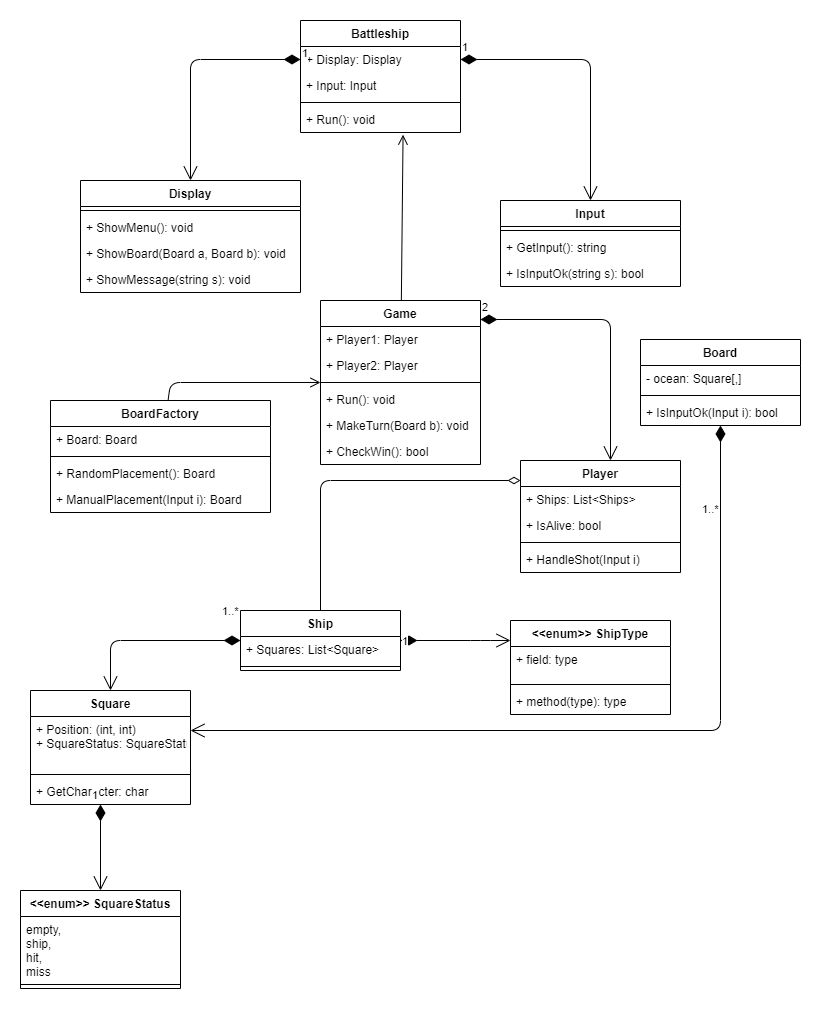

The diagram above was exported from draw.io. Its source (the exported page's mxGraphModel, read from the mxfile embedded in the PNG):
<mxGraphModel dx="1422" dy="882" grid="1" gridSize="10" guides="1" tooltips="1" connect="1" arrows="1" fold="1" page="1" pageScale="1" pageWidth="850" pageHeight="1100" math="0" shadow="0">
  <root>
    <mxCell id="0" />
    <mxCell id="1" parent="0" />
    <mxCell id="AMyx8kiLQKyBErhpJjZE-1" value="Battleship" style="swimlane;fontStyle=1;align=center;verticalAlign=top;childLayout=stackLayout;horizontal=1;startSize=26;horizontalStack=0;resizeParent=1;resizeParentMax=0;resizeLast=0;collapsible=1;marginBottom=0;" parent="1" vertex="1">
      <mxGeometry x="320" y="80" width="160" height="112" as="geometry" />
    </mxCell>
    <mxCell id="AMyx8kiLQKyBErhpJjZE-2" value="+ Display: Display" style="text;strokeColor=none;fillColor=none;align=left;verticalAlign=top;spacingLeft=4;spacingRight=4;overflow=hidden;rotatable=0;points=[[0,0.5],[1,0.5]];portConstraint=eastwest;" parent="AMyx8kiLQKyBErhpJjZE-1" vertex="1">
      <mxGeometry y="26" width="160" height="26" as="geometry" />
    </mxCell>
    <mxCell id="AMyx8kiLQKyBErhpJjZE-5" value="+ Input: Input" style="text;strokeColor=none;fillColor=none;align=left;verticalAlign=top;spacingLeft=4;spacingRight=4;overflow=hidden;rotatable=0;points=[[0,0.5],[1,0.5]];portConstraint=eastwest;" parent="AMyx8kiLQKyBErhpJjZE-1" vertex="1">
      <mxGeometry y="52" width="160" height="26" as="geometry" />
    </mxCell>
    <mxCell id="AMyx8kiLQKyBErhpJjZE-3" value="" style="line;strokeWidth=1;fillColor=none;align=left;verticalAlign=middle;spacingTop=-1;spacingLeft=3;spacingRight=3;rotatable=0;labelPosition=right;points=[];portConstraint=eastwest;" parent="AMyx8kiLQKyBErhpJjZE-1" vertex="1">
      <mxGeometry y="78" width="160" height="8" as="geometry" />
    </mxCell>
    <mxCell id="AMyx8kiLQKyBErhpJjZE-4" value="+ Run(): void" style="text;strokeColor=none;fillColor=none;align=left;verticalAlign=top;spacingLeft=4;spacingRight=4;overflow=hidden;rotatable=0;points=[[0,0.5],[1,0.5]];portConstraint=eastwest;" parent="AMyx8kiLQKyBErhpJjZE-1" vertex="1">
      <mxGeometry y="86" width="160" height="26" as="geometry" />
    </mxCell>
    <mxCell id="AMyx8kiLQKyBErhpJjZE-10" value="Display" style="swimlane;fontStyle=1;align=center;verticalAlign=top;childLayout=stackLayout;horizontal=1;startSize=26;horizontalStack=0;resizeParent=1;resizeParentMax=0;resizeLast=0;collapsible=1;marginBottom=0;" parent="1" vertex="1">
      <mxGeometry x="100" y="240" width="220" height="112" as="geometry" />
    </mxCell>
    <mxCell id="AMyx8kiLQKyBErhpJjZE-12" value="" style="line;strokeWidth=1;fillColor=none;align=left;verticalAlign=middle;spacingTop=-1;spacingLeft=3;spacingRight=3;rotatable=0;labelPosition=right;points=[];portConstraint=eastwest;" parent="AMyx8kiLQKyBErhpJjZE-10" vertex="1">
      <mxGeometry y="26" width="220" height="8" as="geometry" />
    </mxCell>
    <mxCell id="AMyx8kiLQKyBErhpJjZE-13" value="+ ShowMenu(): void" style="text;strokeColor=none;fillColor=none;align=left;verticalAlign=top;spacingLeft=4;spacingRight=4;overflow=hidden;rotatable=0;points=[[0,0.5],[1,0.5]];portConstraint=eastwest;" parent="AMyx8kiLQKyBErhpJjZE-10" vertex="1">
      <mxGeometry y="34" width="220" height="26" as="geometry" />
    </mxCell>
    <mxCell id="AMyx8kiLQKyBErhpJjZE-18" value="+ ShowBoard(Board a, Board b): void" style="text;strokeColor=none;fillColor=none;align=left;verticalAlign=top;spacingLeft=4;spacingRight=4;overflow=hidden;rotatable=0;points=[[0,0.5],[1,0.5]];portConstraint=eastwest;" parent="AMyx8kiLQKyBErhpJjZE-10" vertex="1">
      <mxGeometry y="60" width="220" height="26" as="geometry" />
    </mxCell>
    <mxCell id="AMyx8kiLQKyBErhpJjZE-19" value="+ ShowMessage(string s): void" style="text;strokeColor=none;fillColor=none;align=left;verticalAlign=top;spacingLeft=4;spacingRight=4;overflow=hidden;rotatable=0;points=[[0,0.5],[1,0.5]];portConstraint=eastwest;" parent="AMyx8kiLQKyBErhpJjZE-10" vertex="1">
      <mxGeometry y="86" width="220" height="26" as="geometry" />
    </mxCell>
    <mxCell id="AMyx8kiLQKyBErhpJjZE-14" value="Input" style="swimlane;fontStyle=1;align=center;verticalAlign=top;childLayout=stackLayout;horizontal=1;startSize=26;horizontalStack=0;resizeParent=1;resizeParentMax=0;resizeLast=0;collapsible=1;marginBottom=0;" parent="1" vertex="1">
      <mxGeometry x="520" y="260" width="180" height="86" as="geometry" />
    </mxCell>
    <mxCell id="AMyx8kiLQKyBErhpJjZE-16" value="" style="line;strokeWidth=1;fillColor=none;align=left;verticalAlign=middle;spacingTop=-1;spacingLeft=3;spacingRight=3;rotatable=0;labelPosition=right;points=[];portConstraint=eastwest;" parent="AMyx8kiLQKyBErhpJjZE-14" vertex="1">
      <mxGeometry y="26" width="180" height="8" as="geometry" />
    </mxCell>
    <mxCell id="AMyx8kiLQKyBErhpJjZE-17" value="+ GetInput(): string" style="text;strokeColor=none;fillColor=none;align=left;verticalAlign=top;spacingLeft=4;spacingRight=4;overflow=hidden;rotatable=0;points=[[0,0.5],[1,0.5]];portConstraint=eastwest;" parent="AMyx8kiLQKyBErhpJjZE-14" vertex="1">
      <mxGeometry y="34" width="180" height="26" as="geometry" />
    </mxCell>
    <mxCell id="AMyx8kiLQKyBErhpJjZE-22" value="+ IsInputOk(string s): bool" style="text;strokeColor=none;fillColor=none;align=left;verticalAlign=top;spacingLeft=4;spacingRight=4;overflow=hidden;rotatable=0;points=[[0,0.5],[1,0.5]];portConstraint=eastwest;" parent="AMyx8kiLQKyBErhpJjZE-14" vertex="1">
      <mxGeometry y="60" width="180" height="26" as="geometry" />
    </mxCell>
    <mxCell id="AMyx8kiLQKyBErhpJjZE-20" value="1" style="endArrow=open;html=1;endSize=12;startArrow=diamondThin;startSize=14;startFill=1;edgeStyle=orthogonalEdgeStyle;align=left;verticalAlign=bottom;exitX=0;exitY=0.5;exitDx=0;exitDy=0;" parent="1" source="AMyx8kiLQKyBErhpJjZE-2" target="AMyx8kiLQKyBErhpJjZE-10" edge="1">
      <mxGeometry x="-1" y="3" relative="1" as="geometry">
        <mxPoint x="370" y="340" as="sourcePoint" />
        <mxPoint x="530" y="340" as="targetPoint" />
      </mxGeometry>
    </mxCell>
    <mxCell id="AMyx8kiLQKyBErhpJjZE-21" value="1" style="endArrow=open;html=1;endSize=12;startArrow=diamondThin;startSize=14;startFill=1;edgeStyle=orthogonalEdgeStyle;align=left;verticalAlign=bottom;exitX=1;exitY=0.5;exitDx=0;exitDy=0;entryX=0.5;entryY=0;entryDx=0;entryDy=0;" parent="1" source="AMyx8kiLQKyBErhpJjZE-2" target="AMyx8kiLQKyBErhpJjZE-14" edge="1">
      <mxGeometry x="-1" y="3" relative="1" as="geometry">
        <mxPoint x="370" y="340" as="sourcePoint" />
        <mxPoint x="530" y="340" as="targetPoint" />
      </mxGeometry>
    </mxCell>
    <mxCell id="AMyx8kiLQKyBErhpJjZE-24" value="Game" style="swimlane;fontStyle=1;align=center;verticalAlign=top;childLayout=stackLayout;horizontal=1;startSize=26;horizontalStack=0;resizeParent=1;resizeParentMax=0;resizeLast=0;collapsible=1;marginBottom=0;" parent="1" vertex="1">
      <mxGeometry x="340" y="360" width="160" height="164" as="geometry" />
    </mxCell>
    <mxCell id="AMyx8kiLQKyBErhpJjZE-25" value="+ Player1: Player" style="text;strokeColor=none;fillColor=none;align=left;verticalAlign=top;spacingLeft=4;spacingRight=4;overflow=hidden;rotatable=0;points=[[0,0.5],[1,0.5]];portConstraint=eastwest;" parent="AMyx8kiLQKyBErhpJjZE-24" vertex="1">
      <mxGeometry y="26" width="160" height="26" as="geometry" />
    </mxCell>
    <mxCell id="AMyx8kiLQKyBErhpJjZE-34" value="+ Player2: Player" style="text;strokeColor=none;fillColor=none;align=left;verticalAlign=top;spacingLeft=4;spacingRight=4;overflow=hidden;rotatable=0;points=[[0,0.5],[1,0.5]];portConstraint=eastwest;" parent="AMyx8kiLQKyBErhpJjZE-24" vertex="1">
      <mxGeometry y="52" width="160" height="26" as="geometry" />
    </mxCell>
    <mxCell id="AMyx8kiLQKyBErhpJjZE-26" value="" style="line;strokeWidth=1;fillColor=none;align=left;verticalAlign=middle;spacingTop=-1;spacingLeft=3;spacingRight=3;rotatable=0;labelPosition=right;points=[];portConstraint=eastwest;" parent="AMyx8kiLQKyBErhpJjZE-24" vertex="1">
      <mxGeometry y="78" width="160" height="8" as="geometry" />
    </mxCell>
    <mxCell id="AMyx8kiLQKyBErhpJjZE-27" value="+ Run(): void" style="text;strokeColor=none;fillColor=none;align=left;verticalAlign=top;spacingLeft=4;spacingRight=4;overflow=hidden;rotatable=0;points=[[0,0.5],[1,0.5]];portConstraint=eastwest;" parent="AMyx8kiLQKyBErhpJjZE-24" vertex="1">
      <mxGeometry y="86" width="160" height="26" as="geometry" />
    </mxCell>
    <mxCell id="AMyx8kiLQKyBErhpJjZE-28" value="+ MakeTurn(Board b): void" style="text;strokeColor=none;fillColor=none;align=left;verticalAlign=top;spacingLeft=4;spacingRight=4;overflow=hidden;rotatable=0;points=[[0,0.5],[1,0.5]];portConstraint=eastwest;" parent="AMyx8kiLQKyBErhpJjZE-24" vertex="1">
      <mxGeometry y="112" width="160" height="26" as="geometry" />
    </mxCell>
    <mxCell id="AMyx8kiLQKyBErhpJjZE-35" value="+ CheckWin(): bool" style="text;strokeColor=none;fillColor=none;align=left;verticalAlign=top;spacingLeft=4;spacingRight=4;overflow=hidden;rotatable=0;points=[[0,0.5],[1,0.5]];portConstraint=eastwest;" parent="AMyx8kiLQKyBErhpJjZE-24" vertex="1">
      <mxGeometry y="138" width="160" height="26" as="geometry" />
    </mxCell>
    <mxCell id="AMyx8kiLQKyBErhpJjZE-29" value="Player" style="swimlane;fontStyle=1;align=center;verticalAlign=top;childLayout=stackLayout;horizontal=1;startSize=26;horizontalStack=0;resizeParent=1;resizeParentMax=0;resizeLast=0;collapsible=1;marginBottom=0;" parent="1" vertex="1">
      <mxGeometry x="540" y="520" width="160" height="112" as="geometry" />
    </mxCell>
    <mxCell id="AMyx8kiLQKyBErhpJjZE-30" value="+ Ships: List&lt;Ships&gt;" style="text;strokeColor=none;fillColor=none;align=left;verticalAlign=top;spacingLeft=4;spacingRight=4;overflow=hidden;rotatable=0;points=[[0,0.5],[1,0.5]];portConstraint=eastwest;" parent="AMyx8kiLQKyBErhpJjZE-29" vertex="1">
      <mxGeometry y="26" width="160" height="26" as="geometry" />
    </mxCell>
    <mxCell id="AMyx8kiLQKyBErhpJjZE-33" value="+ IsAlive: bool" style="text;strokeColor=none;fillColor=none;align=left;verticalAlign=top;spacingLeft=4;spacingRight=4;overflow=hidden;rotatable=0;points=[[0,0.5],[1,0.5]];portConstraint=eastwest;" parent="AMyx8kiLQKyBErhpJjZE-29" vertex="1">
      <mxGeometry y="52" width="160" height="26" as="geometry" />
    </mxCell>
    <mxCell id="AMyx8kiLQKyBErhpJjZE-31" value="" style="line;strokeWidth=1;fillColor=none;align=left;verticalAlign=middle;spacingTop=-1;spacingLeft=3;spacingRight=3;rotatable=0;labelPosition=right;points=[];portConstraint=eastwest;" parent="AMyx8kiLQKyBErhpJjZE-29" vertex="1">
      <mxGeometry y="78" width="160" height="8" as="geometry" />
    </mxCell>
    <mxCell id="AMyx8kiLQKyBErhpJjZE-32" value="+ HandleShot(Input i)" style="text;strokeColor=none;fillColor=none;align=left;verticalAlign=top;spacingLeft=4;spacingRight=4;overflow=hidden;rotatable=0;points=[[0,0.5],[1,0.5]];portConstraint=eastwest;" parent="AMyx8kiLQKyBErhpJjZE-29" vertex="1">
      <mxGeometry y="86" width="160" height="26" as="geometry" />
    </mxCell>
    <mxCell id="AMyx8kiLQKyBErhpJjZE-36" value="BoardFactory" style="swimlane;fontStyle=1;align=center;verticalAlign=top;childLayout=stackLayout;horizontal=1;startSize=26;horizontalStack=0;resizeParent=1;resizeParentMax=0;resizeLast=0;collapsible=1;marginBottom=0;" parent="1" vertex="1">
      <mxGeometry x="70" y="460" width="220" height="112" as="geometry" />
    </mxCell>
    <mxCell id="AMyx8kiLQKyBErhpJjZE-37" value="+ Board: Board" style="text;strokeColor=none;fillColor=none;align=left;verticalAlign=top;spacingLeft=4;spacingRight=4;overflow=hidden;rotatable=0;points=[[0,0.5],[1,0.5]];portConstraint=eastwest;" parent="AMyx8kiLQKyBErhpJjZE-36" vertex="1">
      <mxGeometry y="26" width="220" height="26" as="geometry" />
    </mxCell>
    <mxCell id="AMyx8kiLQKyBErhpJjZE-38" value="" style="line;strokeWidth=1;fillColor=none;align=left;verticalAlign=middle;spacingTop=-1;spacingLeft=3;spacingRight=3;rotatable=0;labelPosition=right;points=[];portConstraint=eastwest;" parent="AMyx8kiLQKyBErhpJjZE-36" vertex="1">
      <mxGeometry y="52" width="220" height="8" as="geometry" />
    </mxCell>
    <mxCell id="AMyx8kiLQKyBErhpJjZE-39" value="+ RandomPlacement(): Board&#10;" style="text;strokeColor=none;fillColor=none;align=left;verticalAlign=top;spacingLeft=4;spacingRight=4;overflow=hidden;rotatable=0;points=[[0,0.5],[1,0.5]];portConstraint=eastwest;" parent="AMyx8kiLQKyBErhpJjZE-36" vertex="1">
      <mxGeometry y="60" width="220" height="26" as="geometry" />
    </mxCell>
    <mxCell id="AMyx8kiLQKyBErhpJjZE-40" value="+ ManualPlacement(Input i): Board&#10;" style="text;strokeColor=none;fillColor=none;align=left;verticalAlign=top;spacingLeft=4;spacingRight=4;overflow=hidden;rotatable=0;points=[[0,0.5],[1,0.5]];portConstraint=eastwest;" parent="AMyx8kiLQKyBErhpJjZE-36" vertex="1">
      <mxGeometry y="86" width="220" height="26" as="geometry" />
    </mxCell>
    <mxCell id="AMyx8kiLQKyBErhpJjZE-41" value="Board" style="swimlane;fontStyle=1;align=center;verticalAlign=top;childLayout=stackLayout;horizontal=1;startSize=26;horizontalStack=0;resizeParent=1;resizeParentMax=0;resizeLast=0;collapsible=1;marginBottom=0;" parent="1" vertex="1">
      <mxGeometry x="660" y="399" width="160" height="86" as="geometry" />
    </mxCell>
    <mxCell id="AMyx8kiLQKyBErhpJjZE-42" value="- ocean: Square[,]" style="text;strokeColor=none;fillColor=none;align=left;verticalAlign=top;spacingLeft=4;spacingRight=4;overflow=hidden;rotatable=0;points=[[0,0.5],[1,0.5]];portConstraint=eastwest;" parent="AMyx8kiLQKyBErhpJjZE-41" vertex="1">
      <mxGeometry y="26" width="160" height="26" as="geometry" />
    </mxCell>
    <mxCell id="AMyx8kiLQKyBErhpJjZE-43" value="" style="line;strokeWidth=1;fillColor=none;align=left;verticalAlign=middle;spacingTop=-1;spacingLeft=3;spacingRight=3;rotatable=0;labelPosition=right;points=[];portConstraint=eastwest;" parent="AMyx8kiLQKyBErhpJjZE-41" vertex="1">
      <mxGeometry y="52" width="160" height="8" as="geometry" />
    </mxCell>
    <mxCell id="AMyx8kiLQKyBErhpJjZE-44" value="+ IsInputOk(Input i): bool" style="text;strokeColor=none;fillColor=none;align=left;verticalAlign=top;spacingLeft=4;spacingRight=4;overflow=hidden;rotatable=0;points=[[0,0.5],[1,0.5]];portConstraint=eastwest;" parent="AMyx8kiLQKyBErhpJjZE-41" vertex="1">
      <mxGeometry y="60" width="160" height="26" as="geometry" />
    </mxCell>
    <mxCell id="AMyx8kiLQKyBErhpJjZE-45" value="Ship" style="swimlane;fontStyle=1;align=center;verticalAlign=top;childLayout=stackLayout;horizontal=1;startSize=26;horizontalStack=0;resizeParent=1;resizeParentMax=0;resizeLast=0;collapsible=1;marginBottom=0;" parent="1" vertex="1">
      <mxGeometry x="260" y="670" width="160" height="60" as="geometry" />
    </mxCell>
    <mxCell id="AMyx8kiLQKyBErhpJjZE-46" value="+ Squares: List&lt;Square&gt;" style="text;strokeColor=none;fillColor=none;align=left;verticalAlign=top;spacingLeft=4;spacingRight=4;overflow=hidden;rotatable=0;points=[[0,0.5],[1,0.5]];portConstraint=eastwest;" parent="AMyx8kiLQKyBErhpJjZE-45" vertex="1">
      <mxGeometry y="26" width="160" height="26" as="geometry" />
    </mxCell>
    <mxCell id="AMyx8kiLQKyBErhpJjZE-47" value="" style="line;strokeWidth=1;fillColor=none;align=left;verticalAlign=middle;spacingTop=-1;spacingLeft=3;spacingRight=3;rotatable=0;labelPosition=right;points=[];portConstraint=eastwest;" parent="AMyx8kiLQKyBErhpJjZE-45" vertex="1">
      <mxGeometry y="52" width="160" height="8" as="geometry" />
    </mxCell>
    <mxCell id="AMyx8kiLQKyBErhpJjZE-53" value="&lt;&lt;enum&gt;&gt; ShipType" style="swimlane;fontStyle=1;align=center;verticalAlign=top;childLayout=stackLayout;horizontal=1;startSize=26;horizontalStack=0;resizeParent=1;resizeParentMax=0;resizeLast=0;collapsible=1;marginBottom=0;" parent="1" vertex="1">
      <mxGeometry x="530" y="680" width="160" height="94" as="geometry" />
    </mxCell>
    <mxCell id="AMyx8kiLQKyBErhpJjZE-54" value="+ field: type" style="text;strokeColor=none;fillColor=none;align=left;verticalAlign=top;spacingLeft=4;spacingRight=4;overflow=hidden;rotatable=0;points=[[0,0.5],[1,0.5]];portConstraint=eastwest;" parent="AMyx8kiLQKyBErhpJjZE-53" vertex="1">
      <mxGeometry y="26" width="160" height="34" as="geometry" />
    </mxCell>
    <mxCell id="AMyx8kiLQKyBErhpJjZE-55" value="" style="line;strokeWidth=1;fillColor=none;align=left;verticalAlign=middle;spacingTop=-1;spacingLeft=3;spacingRight=3;rotatable=0;labelPosition=right;points=[];portConstraint=eastwest;" parent="AMyx8kiLQKyBErhpJjZE-53" vertex="1">
      <mxGeometry y="60" width="160" height="8" as="geometry" />
    </mxCell>
    <mxCell id="AMyx8kiLQKyBErhpJjZE-56" value="+ method(type): type" style="text;strokeColor=none;fillColor=none;align=left;verticalAlign=top;spacingLeft=4;spacingRight=4;overflow=hidden;rotatable=0;points=[[0,0.5],[1,0.5]];portConstraint=eastwest;" parent="AMyx8kiLQKyBErhpJjZE-53" vertex="1">
      <mxGeometry y="68" width="160" height="26" as="geometry" />
    </mxCell>
    <mxCell id="AMyx8kiLQKyBErhpJjZE-57" value="Square" style="swimlane;fontStyle=1;align=center;verticalAlign=top;childLayout=stackLayout;horizontal=1;startSize=26;horizontalStack=0;resizeParent=1;resizeParentMax=0;resizeLast=0;collapsible=1;marginBottom=0;" parent="1" vertex="1">
      <mxGeometry x="50" y="750" width="160" height="114" as="geometry" />
    </mxCell>
    <mxCell id="AMyx8kiLQKyBErhpJjZE-58" value="+ Position: (int, int)&#10;+ SquareStatus: SquareStatus" style="text;strokeColor=none;fillColor=none;align=left;verticalAlign=top;spacingLeft=4;spacingRight=4;overflow=hidden;rotatable=0;points=[[0,0.5],[1,0.5]];portConstraint=eastwest;" parent="AMyx8kiLQKyBErhpJjZE-57" vertex="1">
      <mxGeometry y="26" width="160" height="54" as="geometry" />
    </mxCell>
    <mxCell id="AMyx8kiLQKyBErhpJjZE-59" value="" style="line;strokeWidth=1;fillColor=none;align=left;verticalAlign=middle;spacingTop=-1;spacingLeft=3;spacingRight=3;rotatable=0;labelPosition=right;points=[];portConstraint=eastwest;" parent="AMyx8kiLQKyBErhpJjZE-57" vertex="1">
      <mxGeometry y="80" width="160" height="8" as="geometry" />
    </mxCell>
    <mxCell id="AMyx8kiLQKyBErhpJjZE-60" value="+ GetCharacter: char" style="text;strokeColor=none;fillColor=none;align=left;verticalAlign=top;spacingLeft=4;spacingRight=4;overflow=hidden;rotatable=0;points=[[0,0.5],[1,0.5]];portConstraint=eastwest;" parent="AMyx8kiLQKyBErhpJjZE-57" vertex="1">
      <mxGeometry y="88" width="160" height="26" as="geometry" />
    </mxCell>
    <mxCell id="AMyx8kiLQKyBErhpJjZE-64" value="&lt;&lt;enum&gt;&gt; SquareStatus" style="swimlane;fontStyle=1;align=center;verticalAlign=top;childLayout=stackLayout;horizontal=1;startSize=26;horizontalStack=0;resizeParent=1;resizeParentMax=0;resizeLast=0;collapsible=1;marginBottom=0;" parent="1" vertex="1">
      <mxGeometry x="40" y="950" width="160" height="98" as="geometry" />
    </mxCell>
    <mxCell id="AMyx8kiLQKyBErhpJjZE-65" value="empty,&#10;ship,&#10;hit,&#10;miss" style="text;strokeColor=none;fillColor=none;align=left;verticalAlign=top;spacingLeft=4;spacingRight=4;overflow=hidden;rotatable=0;points=[[0,0.5],[1,0.5]];portConstraint=eastwest;" parent="AMyx8kiLQKyBErhpJjZE-64" vertex="1">
      <mxGeometry y="26" width="160" height="64" as="geometry" />
    </mxCell>
    <mxCell id="AMyx8kiLQKyBErhpJjZE-66" value="" style="line;strokeWidth=1;fillColor=none;align=left;verticalAlign=middle;spacingTop=-1;spacingLeft=3;spacingRight=3;rotatable=0;labelPosition=right;points=[];portConstraint=eastwest;" parent="AMyx8kiLQKyBErhpJjZE-64" vertex="1">
      <mxGeometry y="90" width="160" height="8" as="geometry" />
    </mxCell>
    <mxCell id="AMyx8kiLQKyBErhpJjZE-68" value="" style="endArrow=open;startArrow=none;endFill=0;startFill=0;endSize=8;html=1;verticalAlign=bottom;labelBackgroundColor=none;strokeWidth=1;entryX=0.641;entryY=1.083;entryDx=0;entryDy=0;entryPerimeter=0;" parent="1" source="AMyx8kiLQKyBErhpJjZE-24" target="AMyx8kiLQKyBErhpJjZE-4" edge="1">
      <mxGeometry width="160" relative="1" as="geometry">
        <mxPoint x="370" y="420" as="sourcePoint" />
        <mxPoint x="530" y="420" as="targetPoint" />
      </mxGeometry>
    </mxCell>
    <mxCell id="AMyx8kiLQKyBErhpJjZE-70" value="2" style="endArrow=open;html=1;endSize=12;startArrow=diamondThin;startSize=14;startFill=1;edgeStyle=orthogonalEdgeStyle;align=left;verticalAlign=bottom;exitX=1;exitY=0.5;exitDx=0;exitDy=0;entryX=0.5;entryY=0;entryDx=0;entryDy=0;" parent="1" edge="1">
      <mxGeometry x="-1" y="3" relative="1" as="geometry">
        <mxPoint x="500" y="379" as="sourcePoint" />
        <mxPoint x="630" y="520" as="targetPoint" />
      </mxGeometry>
    </mxCell>
    <mxCell id="AMyx8kiLQKyBErhpJjZE-73" value="" style="endArrow=open;startArrow=none;endFill=0;startFill=0;endSize=8;html=1;verticalAlign=bottom;labelBackgroundColor=none;strokeWidth=1;" parent="1" source="AMyx8kiLQKyBErhpJjZE-36" target="AMyx8kiLQKyBErhpJjZE-24" edge="1">
      <mxGeometry width="160" relative="1" as="geometry">
        <mxPoint x="350" y="530" as="sourcePoint" />
        <mxPoint x="510" y="530" as="targetPoint" />
        <Array as="points">
          <mxPoint x="190" y="442" />
        </Array>
      </mxGeometry>
    </mxCell>
    <mxCell id="AMyx8kiLQKyBErhpJjZE-74" value="1..*" style="endArrow=open;html=1;endSize=12;startArrow=diamondThin;startSize=14;startFill=1;edgeStyle=orthogonalEdgeStyle;align=left;verticalAlign=bottom;" parent="1" source="AMyx8kiLQKyBErhpJjZE-45" target="AMyx8kiLQKyBErhpJjZE-57" edge="1">
      <mxGeometry x="-0.7778" y="-20" relative="1" as="geometry">
        <mxPoint x="10" y="600" as="sourcePoint" />
        <mxPoint x="140" y="741" as="targetPoint" />
        <mxPoint as="offset" />
      </mxGeometry>
    </mxCell>
    <mxCell id="AMyx8kiLQKyBErhpJjZE-75" value="1..*" style="endArrow=open;html=1;endSize=12;startArrow=diamondThin;startSize=14;startFill=1;edgeStyle=orthogonalEdgeStyle;align=left;verticalAlign=bottom;" parent="1" source="AMyx8kiLQKyBErhpJjZE-44" target="AMyx8kiLQKyBErhpJjZE-57" edge="1">
      <mxGeometry x="-0.7778" y="-20" relative="1" as="geometry">
        <mxPoint x="270" y="710" as="sourcePoint" />
        <mxPoint x="140" y="760" as="targetPoint" />
        <mxPoint as="offset" />
        <Array as="points">
          <mxPoint x="740" y="790" />
        </Array>
      </mxGeometry>
    </mxCell>
    <mxCell id="AMyx8kiLQKyBErhpJjZE-77" value="" style="html=1;endArrow=diamondThin;endFill=0;edgeStyle=elbowEdgeStyle;elbow=vertical;endSize=10;" parent="1" source="AMyx8kiLQKyBErhpJjZE-45" target="AMyx8kiLQKyBErhpJjZE-29" edge="1">
      <mxGeometry width="160" relative="1" as="geometry">
        <mxPoint x="340" y="662" as="sourcePoint" />
        <mxPoint x="530" y="790" as="targetPoint" />
        <Array as="points">
          <mxPoint x="450" y="540" />
        </Array>
      </mxGeometry>
    </mxCell>
    <mxCell id="AMyx8kiLQKyBErhpJjZE-80" value="1" style="endArrow=open;html=1;endSize=12;startArrow=diamondThin;startSize=14;startFill=1;edgeStyle=orthogonalEdgeStyle;align=left;verticalAlign=bottom;" parent="1" source="AMyx8kiLQKyBErhpJjZE-45" target="AMyx8kiLQKyBErhpJjZE-53" edge="1">
      <mxGeometry x="-1" y="-10" relative="1" as="geometry">
        <mxPoint x="270" y="710" as="sourcePoint" />
        <mxPoint x="140" y="760" as="targetPoint" />
        <mxPoint as="offset" />
        <Array as="points">
          <mxPoint x="500" y="700" />
          <mxPoint x="500" y="700" />
        </Array>
      </mxGeometry>
    </mxCell>
    <mxCell id="AMyx8kiLQKyBErhpJjZE-81" value="1" style="endArrow=open;html=1;endSize=12;startArrow=diamondThin;startSize=14;startFill=1;edgeStyle=orthogonalEdgeStyle;align=left;verticalAlign=bottom;entryX=0.5;entryY=0;entryDx=0;entryDy=0;" parent="1" target="AMyx8kiLQKyBErhpJjZE-64" edge="1">
      <mxGeometry x="-1" y="-10" relative="1" as="geometry">
        <mxPoint x="120" y="864" as="sourcePoint" />
        <mxPoint x="120" y="944" as="targetPoint" />
        <mxPoint as="offset" />
      </mxGeometry>
    </mxCell>
  </root>
</mxGraphModel>